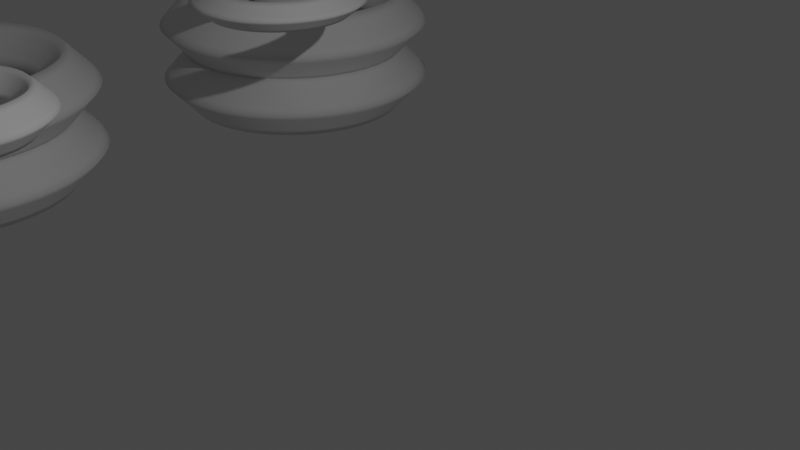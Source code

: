 # Source: Wheel_September25th2023.blend  (saved by Blender 3.6.11; exported with 4.5.12 LTS)
import bpy
from mathutils import Matrix  # noqa: F401  (used for matrix-valued properties, if any)

bpy.ops.wm.read_factory_settings(use_empty=True)
scene = bpy.context.scene
scene.name = 'Scene'

# ---- collections
col_collection = bpy.data.collections.new('Collection'); scene.collection.children.link(col_collection)

# ---- world
world_world = bpy.data.worlds.new('World'); scene.world = world_world
world_world.use_nodes = True; world_world.node_tree.nodes.clear()
_N = world_world.node_tree.nodes; _L = world_world.node_tree.links
n0 = _N.new('ShaderNodeOutputWorld'); n0.name = 'World Output'; n0.location = (300, 300)
n1 = _N.new('ShaderNodeBackground'); n1.name = 'Background'; n1.location = (10, 300)
n1.inputs[0].default_value = (0.05088, 0.05088, 0.05088, 1.0)
_L.new(n1.outputs[0], n0.inputs[0])
n0.is_active_output = True
world_world.color = (0.05088, 0.05088, 0.05088)
world_world.use_sun_shadow = False
world_world.sun_shadow_jitter_overblur = 0.0

# ---- cameras
cam_camera = bpy.data.cameras.new('Camera')
cam_camera.clip_end = 100.0
cam_camera.ortho_scale = 7.314

# ---- lights
light_light = bpy.data.lights.new('Light', 'POINT')
light_light.transmission_factor = 0.0
light_light.energy = 1000.0
light_light.shadow_soft_size = 0.1
light_light.shadow_maximum_resolution = 0.006
light_light.use_absolute_resolution = True

# ---- meshes
me_circle = bpy.data.meshes.new('Circle')
me_circle.from_pydata([(0.0, 1.0, 0.0), (-0.1951, 0.9808, 0.0), (-0.3827, 0.9239, 0.0), (-0.5556, 0.8315, 0.0), (-0.7071, 0.7071, 0.0), (-0.8315, 0.5556, 0.0), (-0.9239, 0.3827, 0.0), (-0.9808, 0.1951, 0.0), (-1.0, 0.0, 0.0), (-0.9808, -0.1951, 0.0), (-0.9239, -0.3827, 0.0), (-0.8315, -0.5556, 0.0), (-0.7071, -0.7071, 0.0), (-0.5556, -0.8315, 0.0), (-0.3827, -0.9239, 0.0), (-0.1951, -0.9808, 0.0), (0.0, -1.0, 0.0), (0.1951, -0.9808, 0.0), (0.3827, -0.9239, 0.0), (0.5556, -0.8315, 0.0), (0.7071, -0.7071, 0.0), (0.8315, -0.5556, 0.0), (0.9239, -0.3827, 0.0), (0.9808, -0.1951, 0.0), (1.0, 0.0, 0.0), (0.9808, 0.1951, 0.0), (0.9239, 0.3827, 0.0), (0.8315, 0.5556, 0.0), (0.7071, 0.7071, 0.0), (0.5556, 0.8315, 0.0), (0.3827, 0.9239, 0.0), (0.1951, 0.9808, 0.0), (3.505e-08, 3.954, 0.0), (-0.7714, 3.878, 0.0), (-1.513, 3.653, 0.0), (-2.197, 3.288, 0.0), (-2.796, 2.796, 0.0), (-3.288, 2.197, 0.0), (-3.653, 1.513, 0.0), (-3.878, 0.7714, 0.0), (-3.954, -4.328e-08, 0.0), (-3.878, -0.7714, 0.0), (-3.653, -1.513, 0.0), (-3.288, -2.197, 0.0), (-2.796, -2.796, 0.0), (-2.197, -3.288, 0.0), (-1.513, -3.653, 0.0), (-0.7714, -3.878, 0.0), (3.505e-08, -3.954, 0.0), (0.7714, -3.878, 0.0), (1.513, -3.653, 0.0), (2.197, -3.288, 0.0), (2.796, -2.796, 0.0), (3.288, -2.197, 0.0), (3.653, -1.513, 0.0), (3.878, -0.7714, 0.0), (3.954, -4.328e-08, 0.0), (3.878, 0.7714, 0.0), (3.653, 1.513, 0.0), (3.288, 2.197, 0.0), (2.796, 2.796, 0.0), (2.197, 3.288, 0.0), (1.513, 3.653, 0.0), (0.7714, 3.878, 0.0)], [], [(5, 4, 36, 37), (0, 31, 63, 32), (19, 18, 50, 51), (6, 5, 37, 38), (20, 19, 51, 52), (7, 6, 38, 39), (21, 20, 52, 53), (8, 7, 39, 40), (22, 21, 53, 54), (9, 8, 40, 41), (23, 22, 54, 55), (10, 9, 41, 42), (24, 23, 55, 56), (11, 10, 42, 43), (25, 24, 56, 57), (12, 11, 43, 44), (26, 25, 57, 58), (13, 12, 44, 45), (27, 26, 58, 59), (14, 13, 45, 46), (1, 0, 32, 33), (28, 27, 59, 60), (15, 14, 46, 47), (2, 1, 33, 34), (29, 28, 60, 61), (16, 15, 47, 48), (3, 2, 34, 35), (30, 29, 61, 62), (17, 16, 48, 49), (4, 3, 35, 36), (31, 30, 62, 63), (18, 17, 49, 50)])
_uv = me_circle.uv_layers.new(name='UVMap')
_uv.uv.foreach_set('vector', [0.0, 0.0, 0.0, 0.0, 0.0, 0.0, 0.0, 0.0, 0.0, 0.0, 0.0, 0.0, 0.0, 0.0, 0.0, 0.0, 0.0, 0.0, 0.0, 0.0, 0.0, 0.0, 0.0, 0.0, 0.0, 0.0, 0.0, 0.0, 0.0, 0.0, 0.0, 0.0, 0.0, 0.0, 0.0, 0.0, 0.0, 0.0, 0.0, 0.0, 0.0, 0.0, 0.0, 0.0, 0.0, 0.0, 0.0, 0.0, 0.0, 0.0, 0.0, 0.0, 0.0, 0.0, 0.0, 0.0, 0.0, 0.0, 0.0, 0.0, 0.0, 0.0, 0.0, 0.0, 0.0, 0.0, 0.0, 0.0, 0.0, 0.0, 0.0, 0.0, 0.0, 0.0, 0.0, 0.0, 0.0, 0.0, 0.0, 0.0, 0.0, 0.0, 0.0, 0.0, 0.0, 0.0, 0.0, 0.0, 0.0, 0.0, 0.0, 0.0, 0.0, 0.0, 0.0, 0.0, 0.0, 0.0, 0.0, 0.0, 0.0, 0.0, 0.0, 0.0, 0.0, 0.0, 0.0, 0.0, 0.0, 0.0, 0.0, 0.0, 0.0, 0.0, 0.0, 0.0, 0.0, 0.0, 0.0, 0.0, 0.0, 0.0, 0.0, 0.0, 0.0, 0.0, 0.0, 0.0, 0.0, 0.0, 0.0, 0.0, 0.0, 0.0, 0.0, 0.0, 0.0, 0.0, 0.0, 0.0, 0.0, 0.0, 0.0, 0.0, 0.0, 0.0, 0.0, 0.0, 0.0, 0.0, 0.0, 0.0, 0.0, 0.0, 0.0, 0.0, 0.0, 0.0, 0.0, 0.0, 0.0, 0.0, 0.0, 0.0, 0.0, 0.0, 0.0, 0.0, 0.0, 0.0, 0.0, 0.0, 0.0, 0.0, 0.0, 0.0, 0.0, 0.0, 0.0, 0.0, 0.0, 0.0, 0.0, 0.0, 0.0, 0.0, 0.0, 0.0, 0.0, 0.0, 0.0, 0.0, 0.0, 0.0, 0.0, 0.0, 0.0, 0.0, 0.0, 0.0, 0.0, 0.0, 0.0, 0.0, 0.0, 0.0, 0.0, 0.0, 0.0, 0.0, 0.0, 0.0, 0.0, 0.0, 0.0, 0.0, 0.0, 0.0, 0.0, 0.0, 0.0, 0.0, 0.0, 0.0, 0.0, 0.0, 0.0, 0.0, 0.0, 0.0, 0.0, 0.0, 0.0, 0.0, 0.0, 0.0, 0.0, 0.0, 0.0, 0.0, 0.0, 0.0, 0.0, 0.0, 0.0, 0.0, 0.0, 0.0, 0.0, 0.0, 0.0, 0.0, 0.0, 0.0, 0.0, 0.0])
me_circle.update()

# ---- curves / text
cu_beziercircle = bpy.data.curves.new('BezierCircle', 'CURVE')
cu_beziercircle.dimensions = '3D'
_sp = cu_beziercircle.splines.new('BEZIER'); _sp.bezier_points.add(3)
_sp.bezier_points.foreach_set('co', [-1.0, 0.0, 0.0, 0.0, 1.0, 0.0, 1.0, 0.0, 0.0, 0.0, -1.0, 0.0])
_sp.bezier_points.foreach_set('handle_left', [-1.0, -0.5521, 0.0, -0.5521, 1.0, 0.0, 1.0, 0.5521, 0.0, 0.5521, -1.0, 0.0])
_sp.bezier_points.foreach_set('handle_right', [-1.0, 0.5521, 0.0, 0.5521, 1.0, 0.0, 1.0, -0.5521, 0.0, -0.5521, -1.0, 0.0])
for _p, _l, _r in zip(_sp.bezier_points, ['AUTO', 'AUTO', 'AUTO', 'AUTO'], ['AUTO', 'AUTO', 'AUTO', 'AUTO']): _p.handle_left_type = _l; _p.handle_right_type = _r
_sp.order_u = 0
_sp.order_v = 0
_sp.use_cyclic_u = True
_sp = cu_beziercircle.splines.new('BEZIER'); _sp.bezier_points.add(3)
_sp.bezier_points.foreach_set('co', [-3.898, 0.0, 0.0, 0.0, 3.898, 0.0, 3.898, 0.0, 0.0, 0.0, -3.898, 0.0])
_sp.bezier_points.foreach_set('handle_left', [-3.898, -2.152, 0.0, -2.152, 3.898, 0.0, 3.898, 2.152, 0.0, 2.152, -3.898, 0.0])
_sp.bezier_points.foreach_set('handle_right', [-3.898, 2.152, 0.0, 2.152, 3.898, 0.0, 3.898, -2.152, 0.0, -2.152, -3.898, 0.0])
for _p, _l, _r in zip(_sp.bezier_points, ['ALIGNED', 'ALIGNED', 'ALIGNED', 'ALIGNED'], ['ALIGNED', 'ALIGNED', 'ALIGNED', 'ALIGNED']): _p.handle_left_type = _l; _p.handle_right_type = _r
_sp.order_u = 0
_sp.order_v = 0
_sp.use_cyclic_u = True
_sp = cu_beziercircle.splines.new('BEZIER'); _sp.bezier_points.add(3)
_sp.bezier_points.foreach_set('co', [-1.0, 0.0, 1.846, 0.0, 1.0, 1.846, 1.0, 0.0, 1.846, 0.0, -1.0, 1.846])
_sp.bezier_points.foreach_set('handle_left', [-1.0, -0.5521, 1.846, -0.5521, 1.0, 1.846, 1.0, 0.5521, 1.846, 0.5521, -1.0, 1.846])
_sp.bezier_points.foreach_set('handle_right', [-1.0, 0.5521, 1.846, 0.5521, 1.0, 1.846, 1.0, -0.5521, 1.846, -0.5521, -1.0, 1.846])
for _p, _l, _r in zip(_sp.bezier_points, ['AUTO', 'AUTO', 'AUTO', 'AUTO'], ['AUTO', 'AUTO', 'AUTO', 'AUTO']): _p.handle_left_type = _l; _p.handle_right_type = _r
_sp.order_u = 0
_sp.order_v = 0
_sp.use_cyclic_u = True
_sp = cu_beziercircle.splines.new('BEZIER'); _sp.bezier_points.add(3)
_sp.bezier_points.foreach_set('co', [-3.898, 0.0, 1.846, 0.0, 3.898, 1.846, 3.898, 0.0, 1.846, 0.0, -3.898, 1.846])
_sp.bezier_points.foreach_set('handle_left', [-3.898, -2.152, 1.846, -2.152, 3.898, 1.846, 3.898, 2.152, 1.846, 2.152, -3.898, 1.846])
_sp.bezier_points.foreach_set('handle_right', [-3.898, 2.152, 1.846, 2.152, 3.898, 1.846, 3.898, -2.152, 1.846, -2.152, -3.898, 1.846])
for _p, _l, _r in zip(_sp.bezier_points, ['ALIGNED', 'ALIGNED', 'ALIGNED', 'ALIGNED'], ['ALIGNED', 'ALIGNED', 'ALIGNED', 'ALIGNED']): _p.handle_left_type = _l; _p.handle_right_type = _r
_sp.order_u = 0
_sp.order_v = 0
_sp.use_cyclic_u = True
cu_beziercircle.use_path = True
cu_beziercircle.bevel_mode = 'PROFILE'
cu_beziercircle.bevel_profile.use_clip = True
cu_beziercircle.bevel_depth = 1.01
cu_beziercircle.fill_mode = 'FULL'
cu_beziercircle_001 = bpy.data.curves.new('BezierCircle.001', 'CURVE')
cu_beziercircle_001.dimensions = '3D'
_sp = cu_beziercircle_001.splines.new('BEZIER'); _sp.bezier_points.add(3)
_sp.bezier_points.foreach_set('co', [-1.0, 0.0, 0.0, 0.0, 1.0, 0.0, 1.0, 0.0, 0.0, 0.0, -1.0, 0.0])
_sp.bezier_points.foreach_set('handle_left', [-1.0, -0.5521, 0.0, -0.5521, 1.0, 0.0, 1.0, 0.5521, 0.0, 0.5521, -1.0, 0.0])
_sp.bezier_points.foreach_set('handle_right', [-1.0, 0.5521, 0.0, 0.5521, 1.0, 0.0, 1.0, -0.5521, 0.0, -0.5521, -1.0, 0.0])
for _p, _l, _r in zip(_sp.bezier_points, ['AUTO', 'AUTO', 'AUTO', 'AUTO'], ['AUTO', 'AUTO', 'AUTO', 'AUTO']): _p.handle_left_type = _l; _p.handle_right_type = _r
_sp.order_u = 0
_sp.order_v = 0
_sp.use_cyclic_u = True
_sp = cu_beziercircle_001.splines.new('BEZIER'); _sp.bezier_points.add(3)
_sp.bezier_points.foreach_set('co', [-3.898, 0.0, 0.0, 0.0, 3.898, 0.0, 3.898, 0.0, 0.0, 0.0, -3.898, 0.0])
_sp.bezier_points.foreach_set('handle_left', [-3.898, -2.152, 0.0, -2.152, 3.898, 0.0, 3.898, 2.152, 0.0, 2.152, -3.898, 0.0])
_sp.bezier_points.foreach_set('handle_right', [-3.898, 2.152, 0.0, 2.152, 3.898, 0.0, 3.898, -2.152, 0.0, -2.152, -3.898, 0.0])
for _p, _l, _r in zip(_sp.bezier_points, ['ALIGNED', 'ALIGNED', 'ALIGNED', 'ALIGNED'], ['ALIGNED', 'ALIGNED', 'ALIGNED', 'ALIGNED']): _p.handle_left_type = _l; _p.handle_right_type = _r
_sp.order_u = 0
_sp.order_v = 0
_sp.use_cyclic_u = True
_sp = cu_beziercircle_001.splines.new('BEZIER'); _sp.bezier_points.add(3)
_sp.bezier_points.foreach_set('co', [-1.0, 0.0, 1.846, 0.0, 1.0, 1.846, 1.0, 0.0, 1.846, 0.0, -1.0, 1.846])
_sp.bezier_points.foreach_set('handle_left', [-1.0, -0.5521, 1.846, -0.5521, 1.0, 1.846, 1.0, 0.5521, 1.846, 0.5521, -1.0, 1.846])
_sp.bezier_points.foreach_set('handle_right', [-1.0, 0.5521, 1.846, 0.5521, 1.0, 1.846, 1.0, -0.5521, 1.846, -0.5521, -1.0, 1.846])
for _p, _l, _r in zip(_sp.bezier_points, ['AUTO', 'AUTO', 'AUTO', 'AUTO'], ['AUTO', 'AUTO', 'AUTO', 'AUTO']): _p.handle_left_type = _l; _p.handle_right_type = _r
_sp.order_u = 0
_sp.order_v = 0
_sp.use_cyclic_u = True
_sp = cu_beziercircle_001.splines.new('BEZIER'); _sp.bezier_points.add(3)
_sp.bezier_points.foreach_set('co', [-3.898, 0.0, 1.846, 0.0, 3.898, 1.846, 3.898, 0.0, 1.846, 0.0, -3.898, 1.846])
_sp.bezier_points.foreach_set('handle_left', [-3.898, -2.152, 1.846, -2.152, 3.898, 1.846, 3.898, 2.152, 1.846, 2.152, -3.898, 1.846])
_sp.bezier_points.foreach_set('handle_right', [-3.898, 2.152, 1.846, 2.152, 3.898, 1.846, 3.898, -2.152, 1.846, -2.152, -3.898, 1.846])
for _p, _l, _r in zip(_sp.bezier_points, ['ALIGNED', 'ALIGNED', 'ALIGNED', 'ALIGNED'], ['ALIGNED', 'ALIGNED', 'ALIGNED', 'ALIGNED']): _p.handle_left_type = _l; _p.handle_right_type = _r
_sp.order_u = 0
_sp.order_v = 0
_sp.use_cyclic_u = True
cu_beziercircle_001.use_path = True
cu_beziercircle_001.bevel_mode = 'PROFILE'
cu_beziercircle_001.bevel_profile.use_clip = True
cu_beziercircle_001.bevel_depth = 1.01
cu_beziercircle_001.fill_mode = 'FULL'
cu_beziercircle_002 = bpy.data.curves.new('BezierCircle.002', 'CURVE')
cu_beziercircle_002.dimensions = '3D'
_sp = cu_beziercircle_002.splines.new('BEZIER'); _sp.bezier_points.add(3)
_sp.bezier_points.foreach_set('co', [-1.0, 0.0, 0.0, 0.0, 1.0, 0.0, 1.0, 0.0, 0.0, 0.0, -1.0, 0.0])
_sp.bezier_points.foreach_set('handle_left', [-1.0, -0.5521, 0.0, -0.5521, 1.0, 0.0, 1.0, 0.5521, 0.0, 0.5521, -1.0, 0.0])
_sp.bezier_points.foreach_set('handle_right', [-1.0, 0.5521, 0.0, 0.5521, 1.0, 0.0, 1.0, -0.5521, 0.0, -0.5521, -1.0, 0.0])
for _p, _l, _r in zip(_sp.bezier_points, ['AUTO', 'AUTO', 'AUTO', 'AUTO'], ['AUTO', 'AUTO', 'AUTO', 'AUTO']): _p.handle_left_type = _l; _p.handle_right_type = _r
_sp.order_u = 0
_sp.order_v = 0
_sp.use_cyclic_u = True
cu_beziercircle_002.use_path = True
cu_beziercircle_002.bevel_mode = 'PROFILE'
cu_beziercircle_002.bevel_profile.use_clip = True
cu_beziercircle_002.bevel_depth = 0.32
cu_beziercircle_002.fill_mode = 'FULL'
cu_beziercircle_003 = bpy.data.curves.new('BezierCircle.003', 'CURVE')
cu_beziercircle_003.dimensions = '3D'
_sp = cu_beziercircle_003.splines.new('BEZIER'); _sp.bezier_points.add(3)
_sp.bezier_points.foreach_set('co', [-1.0, 0.0, 0.0, 0.0, 1.0, 0.0, 1.0, 0.0, 0.0, 0.0, -1.0, 0.0])
_sp.bezier_points.foreach_set('handle_left', [-1.0, -0.5521, 0.0, -0.5521, 1.0, 0.0, 1.0, 0.5521, 0.0, 0.5521, -1.0, 0.0])
_sp.bezier_points.foreach_set('handle_right', [-1.0, 0.5521, 0.0, 0.5521, 1.0, 0.0, 1.0, -0.5521, 0.0, -0.5521, -1.0, 0.0])
for _p, _l, _r in zip(_sp.bezier_points, ['AUTO', 'AUTO', 'AUTO', 'AUTO'], ['AUTO', 'AUTO', 'AUTO', 'AUTO']): _p.handle_left_type = _l; _p.handle_right_type = _r
_sp.order_u = 0
_sp.order_v = 0
_sp.use_cyclic_u = True
cu_beziercircle_003.use_path = True
cu_beziercircle_003.bevel_mode = 'PROFILE'
cu_beziercircle_003.bevel_profile.use_clip = True
cu_beziercircle_003.bevel_depth = 0.25
cu_beziercircle_003.fill_mode = 'FULL'
cu_surftorus = bpy.data.curves.new('SurfTorus', 'CURVE')
cu_surftorus.dimensions = '3D'
_sp = cu_surftorus.splines.new('NURBS'); _sp.points.add(15)
_sp.points.foreach_set('co', [-0.6582, 1.683e-10, -0.1749, 1.0, -5.093e-09, 5.072e-09, -0.5658, 1.0, -0.6582, -0.6582, -0.1749, 0.7071, -2.471e-08, 1.683e-10, -0.5658, 0.7071, -5.093e-09, -0.6582, -0.1749, 1.0, -1.49e-08, 1.683e-10, -0.5658, 1.0, 0.6582, -0.6582, -0.1749, 0.7071, -5.093e-09, 1.683e-10, -0.5658, 0.7071, 0.6582, 1.683e-10, -0.1749, 1.0, -5.093e-09, 5.072e-09, -0.5658, 1.0, 0.6582, 0.6582, -0.1749, 0.7071, -5.093e-09, 1.683e-10, -0.5658, 0.7071, -5.093e-09, 0.6582, -0.1749, 1.0, -1.49e-08, 1.683e-10, -0.5658, 1.0, -0.6582, 0.6582, -0.1749, 0.7071, -5.093e-09, 1.683e-10, -0.5658, 0.7071])
_sp.order_u = 2
_sp.order_v = 3
_sp.resolution_u = 1
_sp.resolution_v = 1
_sp.use_cyclic_v = True
_sp.use_endpoint_u = True
_sp.use_endpoint_v = True
_sp.use_bezier_u = True
_sp.use_bezier_v = True
cu_surftorus.resolution_u = 1
cu_surftorus.resolution_v = 1
cu_surftorus.fill_mode = 'FULL'
cu_circle_001 = bpy.data.curves.new('Circle.001', 'CURVE')
cu_circle_001.dimensions = '3D'
_sp = cu_circle_001.splines.new('POLY'); _sp.points.add(31)
_sp.points.foreach_set('co', [3.505e-08, 3.954, 0.0, 0.0, 0.7714, 3.878, 0.0, 0.0, 1.513, 3.653, 0.0, 0.0, 2.197, 3.288, 0.0, 0.0, 2.796, 2.796, 0.0, 0.0, 3.288, 2.197, 0.0, 0.0, 3.653, 1.513, 0.0, 0.0, 3.878, 0.7714, 0.0, 0.0, 3.954, -4.328e-08, 0.0, 0.0, 3.878, -0.7714, 0.0, 0.0, 3.653, -1.513, 0.0, 0.0, 3.288, -2.197, 0.0, 0.0, 2.796, -2.796, 0.0, 0.0, 2.197, -3.288, 0.0, 0.0, 1.513, -3.653, 0.0, 0.0, 0.7714, -3.878, 0.0, 0.0, 3.505e-08, -3.954, 0.0, 0.0, -0.7714, -3.878, 0.0, 0.0, -1.513, -3.653, 0.0, 0.0, -2.197, -3.288, 0.0, 0.0, -2.796, -2.796, 0.0, 0.0, -3.288, -2.197, 0.0, 0.0, -3.653, -1.513, 0.0, 0.0, -3.878, -0.7714, 0.0, 0.0, -3.954, -4.328e-08, 0.0, 0.0, -3.878, 0.7714, 0.0, 0.0, -3.653, 1.513, 0.0, 0.0, -3.288, 2.197, 0.0, 0.0, -2.796, 2.796, 0.0, 0.0, -2.197, 3.288, 0.0, 0.0, -1.513, 3.653, 0.0, 0.0, -0.7714, 3.878, 0.0, 0.0])
_sp.order_v = 0
_sp.resolution_v = 0
_sp.use_cyclic_u = True
_sp.use_endpoint_u = True
_sp.use_smooth = False
_sp = cu_circle_001.splines.new('POLY'); _sp.points.add(31)
_sp.points.foreach_set('co', [0.0, 1.0, 0.0, 0.0, 0.1951, 0.9808, 0.0, 0.0, 0.3827, 0.9239, 0.0, 0.0, 0.5556, 0.8315, 0.0, 0.0, 0.7071, 0.7071, 0.0, 0.0, 0.8315, 0.5556, 0.0, 0.0, 0.9239, 0.3827, 0.0, 0.0, 0.9808, 0.1951, 0.0, 0.0, 1.0, 0.0, 0.0, 0.0, 0.9808, -0.1951, 0.0, 0.0, 0.9239, -0.3827, 0.0, 0.0, 0.8315, -0.5556, 0.0, 0.0, 0.7071, -0.7071, 0.0, 0.0, 0.5556, -0.8315, 0.0, 0.0, 0.3827, -0.9239, 0.0, 0.0, 0.1951, -0.9808, 0.0, 0.0, 0.0, -1.0, 0.0, 0.0, -0.1951, -0.9808, 0.0, 0.0, -0.3827, -0.9239, 0.0, 0.0, -0.5556, -0.8315, 0.0, 0.0, -0.7071, -0.7071, 0.0, 0.0, -0.8315, -0.5556, 0.0, 0.0, -0.9239, -0.3827, 0.0, 0.0, -0.9808, -0.1951, 0.0, 0.0, -1.0, 0.0, 0.0, 0.0, -0.9808, 0.1951, 0.0, 0.0, -0.9239, 0.3827, 0.0, 0.0, -0.8315, 0.5556, 0.0, 0.0, -0.7071, 0.7071, 0.0, 0.0, -0.5556, 0.8315, 0.0, 0.0, -0.3827, 0.9239, 0.0, 0.0, -0.1951, 0.9808, 0.0, 0.0])
_sp.order_v = 0
_sp.resolution_v = 0
_sp.use_cyclic_u = True
_sp.use_endpoint_u = True
_sp.use_smooth = False
cu_circle_001.bevel_depth = 1.56
cu_circle_001.fill_mode = 'FULL'
cu_circle_002 = bpy.data.curves.new('Circle.002', 'CURVE')
cu_circle_002.dimensions = '3D'
_sp = cu_circle_002.splines.new('POLY'); _sp.points.add(31)
_sp.points.foreach_set('co', [3.505e-08, 3.954, 0.0, 0.0, 0.7714, 3.878, 0.0, 0.0, 1.513, 3.653, 0.0, 0.0, 2.197, 3.288, 0.0, 0.0, 2.796, 2.796, 0.0, 0.0, 3.288, 2.197, 0.0, 0.0, 3.653, 1.513, 0.0, 0.0, 3.878, 0.7714, 0.0, 0.0, 3.954, -4.328e-08, 0.0, 0.0, 3.878, -0.7714, 0.0, 0.0, 3.653, -1.513, 0.0, 0.0, 3.288, -2.197, 0.0, 0.0, 2.796, -2.796, 0.0, 0.0, 2.197, -3.288, 0.0, 0.0, 1.513, -3.653, 0.0, 0.0, 0.7714, -3.878, 0.0, 0.0, 3.505e-08, -3.954, 0.0, 0.0, -0.7714, -3.878, 0.0, 0.0, -1.513, -3.653, 0.0, 0.0, -2.197, -3.288, 0.0, 0.0, -2.796, -2.796, 0.0, 0.0, -3.288, -2.197, 0.0, 0.0, -3.653, -1.513, 0.0, 0.0, -3.878, -0.7714, 0.0, 0.0, -3.954, -4.328e-08, 0.0, 0.0, -3.878, 0.7714, 0.0, 0.0, -3.653, 1.513, 0.0, 0.0, -3.288, 2.197, 0.0, 0.0, -2.796, 2.796, 0.0, 0.0, -2.197, 3.288, 0.0, 0.0, -1.513, 3.653, 0.0, 0.0, -0.7714, 3.878, 0.0, 0.0])
_sp.order_v = 0
_sp.resolution_v = 0
_sp.use_cyclic_u = True
_sp.use_endpoint_u = True
_sp.use_smooth = False
_sp = cu_circle_002.splines.new('POLY'); _sp.points.add(31)
_sp.points.foreach_set('co', [0.0, 1.0, 0.0, 0.0, 0.1951, 0.9808, 0.0, 0.0, 0.3827, 0.9239, 0.0, 0.0, 0.5556, 0.8315, 0.0, 0.0, 0.7071, 0.7071, 0.0, 0.0, 0.8315, 0.5556, 0.0, 0.0, 0.9239, 0.3827, 0.0, 0.0, 0.9808, 0.1951, 0.0, 0.0, 1.0, 0.0, 0.0, 0.0, 0.9808, -0.1951, 0.0, 0.0, 0.9239, -0.3827, 0.0, 0.0, 0.8315, -0.5556, 0.0, 0.0, 0.7071, -0.7071, 0.0, 0.0, 0.5556, -0.8315, 0.0, 0.0, 0.3827, -0.9239, 0.0, 0.0, 0.1951, -0.9808, 0.0, 0.0, 0.0, -1.0, 0.0, 0.0, -0.1951, -0.9808, 0.0, 0.0, -0.3827, -0.9239, 0.0, 0.0, -0.5556, -0.8315, 0.0, 0.0, -0.7071, -0.7071, 0.0, 0.0, -0.8315, -0.5556, 0.0, 0.0, -0.9239, -0.3827, 0.0, 0.0, -0.9808, -0.1951, 0.0, 0.0, -1.0, 0.0, 0.0, 0.0, -0.9808, 0.1951, 0.0, 0.0, -0.9239, 0.3827, 0.0, 0.0, -0.8315, 0.5556, 0.0, 0.0, -0.7071, 0.7071, 0.0, 0.0, -0.5556, 0.8315, 0.0, 0.0, -0.3827, 0.9239, 0.0, 0.0, -0.1951, 0.9808, 0.0, 0.0])
_sp.order_v = 0
_sp.resolution_v = 0
_sp.use_cyclic_u = True
_sp.use_endpoint_u = True
_sp.use_smooth = False
cu_circle_002.bevel_mode = 'PROFILE'
cu_circle_002.bevel_profile.use_clip = True
cu_circle_002.bevel_depth = 1.56
cu_circle_002.fill_mode = 'FULL'
cu_circle_003 = bpy.data.curves.new('Circle.003', 'CURVE')
cu_circle_003.dimensions = '3D'
_sp = cu_circle_003.splines.new('POLY'); _sp.points.add(31)
_sp.points.foreach_set('co', [3.505e-08, 3.954, 0.0, 0.0, 0.7714, 3.878, 0.0, 0.0, 1.513, 3.653, 0.0, 0.0, 2.197, 3.288, 0.0, 0.0, 2.796, 2.796, 0.0, 0.0, 3.288, 2.197, 0.0, 0.0, 3.653, 1.513, 0.0, 0.0, 3.878, 0.7714, 0.0, 0.0, 3.954, -4.328e-08, 0.0, 0.0, 3.878, -0.7714, 0.0, 0.0, 3.653, -1.513, 0.0, 0.0, 3.288, -2.197, 0.0, 0.0, 2.796, -2.796, 0.0, 0.0, 2.197, -3.288, 0.0, 0.0, 1.513, -3.653, 0.0, 0.0, 0.7714, -3.878, 0.0, 0.0, 3.505e-08, -3.954, 0.0, 0.0, -0.7714, -3.878, 0.0, 0.0, -1.513, -3.653, 0.0, 0.0, -2.197, -3.288, 0.0, 0.0, -2.796, -2.796, 0.0, 0.0, -3.288, -2.197, 0.0, 0.0, -3.653, -1.513, 0.0, 0.0, -3.878, -0.7714, 0.0, 0.0, -3.954, -4.328e-08, 0.0, 0.0, -3.878, 0.7714, 0.0, 0.0, -3.653, 1.513, 0.0, 0.0, -3.288, 2.197, 0.0, 0.0, -2.796, 2.796, 0.0, 0.0, -2.197, 3.288, 0.0, 0.0, -1.513, 3.653, 0.0, 0.0, -0.7714, 3.878, 0.0, 0.0])
_sp.order_v = 0
_sp.resolution_v = 0
_sp.use_cyclic_u = True
_sp.use_endpoint_u = True
_sp.use_smooth = False
_sp = cu_circle_003.splines.new('POLY'); _sp.points.add(31)
_sp.points.foreach_set('co', [0.0, 1.0, 0.0, 0.0, 0.1951, 0.9808, 0.0, 0.0, 0.3827, 0.9239, 0.0, 0.0, 0.5556, 0.8315, 0.0, 0.0, 0.7071, 0.7071, 0.0, 0.0, 0.8315, 0.5556, 0.0, 0.0, 0.9239, 0.3827, 0.0, 0.0, 0.9808, 0.1951, 0.0, 0.0, 1.0, 0.0, 0.0, 0.0, 0.9808, -0.1951, 0.0, 0.0, 0.9239, -0.3827, 0.0, 0.0, 0.8315, -0.5556, 0.0, 0.0, 0.7071, -0.7071, 0.0, 0.0, 0.5556, -0.8315, 0.0, 0.0, 0.3827, -0.9239, 0.0, 0.0, 0.1951, -0.9808, 0.0, 0.0, 0.0, -1.0, 0.0, 0.0, -0.1951, -0.9808, 0.0, 0.0, -0.3827, -0.9239, 0.0, 0.0, -0.5556, -0.8315, 0.0, 0.0, -0.7071, -0.7071, 0.0, 0.0, -0.8315, -0.5556, 0.0, 0.0, -0.9239, -0.3827, 0.0, 0.0, -0.9808, -0.1951, 0.0, 0.0, -1.0, 0.0, 0.0, 0.0, -0.9808, 0.1951, 0.0, 0.0, -0.9239, 0.3827, 0.0, 0.0, -0.8315, 0.5556, 0.0, 0.0, -0.7071, 0.7071, 0.0, 0.0, -0.5556, 0.8315, 0.0, 0.0, -0.3827, 0.9239, 0.0, 0.0, -0.1951, 0.9808, 0.0, 0.0])
_sp.order_v = 0
_sp.resolution_v = 0
_sp.use_cyclic_u = True
_sp.use_endpoint_u = True
_sp.use_smooth = False
cu_circle_003.bevel_mode = 'PROFILE'
cu_circle_003.bevel_profile.use_clip = True
cu_circle_003.bevel_depth = 1.56
cu_circle_003.fill_mode = 'FULL'

# ---- objects
ob_light = bpy.data.objects.new('Light', light_light)
ob_camera = bpy.data.objects.new('Camera', cam_camera)
ob_circle = bpy.data.objects.new('Circle', me_circle)
ob_curvewheelone = bpy.data.objects.new('CurveWheelOne', cu_beziercircle)
ob_curvewheeltwo = bpy.data.objects.new('CurveWheelTwo', cu_beziercircle_001)
ob_curvewheelthree = bpy.data.objects.new('CurveWheelThree', cu_beziercircle_002)
ob_curvewheelfour = bpy.data.objects.new('CurveWheelFour', cu_beziercircle_003)
ob_curvehubcap = bpy.data.objects.new('CurveHubCap', cu_surftorus)
ob_curvewheel5basedonmeshconvert = bpy.data.objects.new('CurveWheel5BasedOnMeshConvert', cu_circle_001)
ob_curvewheel6basedonmeshconvert_001 = bpy.data.objects.new('CurveWheel6BasedOnMeshConvert.001', cu_circle_002)
ob_curvewheel7basedonmeshconvert_002 = bpy.data.objects.new('CurveWheel7BasedOnMeshConvert.002', cu_circle_003)

# ---- transforms, parenting, visibility, modifiers, constraints
ob_light.location = (4.076, 1.005, 5.904)
ob_light.rotation_euler = (0.6503, 0.05522, 1.866)
ob_light.lock_rotations_4d = False
ob_light.empty_display_type = 'ARROWS'
ob_light.color = (0.0, 0.0, 0.0, 0.0)
ob_light.lineart.crease_threshold = 0.0
ob_camera.location = (7.359, -6.926, 4.958)
ob_camera.rotation_euler = (1.109, 0.0, 0.8149)
ob_camera.lock_rotations_4d = False
ob_camera.empty_display_type = 'ARROWS'
ob_camera.color = (0.0, 0.0, 0.0, 0.0)
ob_camera.display_type = 'WIRE'
ob_camera.lineart.crease_threshold = 0.0
ob_circle.location = (10.31, 0.0, 0.0)
ob_curvewheelone.location = (-12.08, 0.0, -2.965)
ob_curvewheelone.scale = (0.5877, 0.5877, 0.6393)
ob_curvewheeltwo.location = (-11.45, 7.637, -2.965)
ob_curvewheeltwo.scale = (0.5877, 0.5877, 0.6393)
ob_curvewheelthree.location = (-6.016, -2.026, 0.0)
ob_curvewheelfour.location = (-7.623, 4.363, 0.0)
ob_curvewheelfour.scale = (1.22, 1.22, 1.0)
ob_curvehubcap.location = (-6.016, -2.026, 0.4255)
ob_curvehubcap.empty_image_offset = (0.0, 0.0)
ob_curvewheel5basedonmeshconvert.location = (-9.012, -7.321, -0.05213)
ob_curvewheel5basedonmeshconvert.scale = (0.4253, 0.4253, 0.3641)
ob_curvewheel6basedonmeshconvert_001.location = (-5.519, -12.24, -0.05213)
ob_curvewheel6basedonmeshconvert_001.scale = (0.4253, 0.4253, 0.3641)
ob_curvewheel7basedonmeshconvert_002.location = (-4.088, -7.58, -0.05213)
ob_curvewheel7basedonmeshconvert_002.scale = (0.4253, 0.4253, 0.3641)

# ---- collection membership
col_collection.objects.link(ob_light)
col_collection.objects.link(ob_camera)
col_collection.objects.link(ob_circle)
col_collection.objects.link(ob_curvewheelone)
col_collection.objects.link(ob_curvewheeltwo)
col_collection.objects.link(ob_curvewheelthree)
col_collection.objects.link(ob_curvewheelfour)
col_collection.objects.link(ob_curvehubcap)
col_collection.objects.link(ob_curvewheel5basedonmeshconvert)
col_collection.objects.link(ob_curvewheel6basedonmeshconvert_001)
col_collection.objects.link(ob_curvewheel7basedonmeshconvert_002)

# ---- scene / render settings (as saved in the file)
scene.camera = ob_camera
scene.frame_start = 1; scene.frame_end = 250; scene.frame_set(1)
scene.render.engine = 'CYCLES'
scene.render.image_settings.file_format = 'FFMPEG'
scene.render.image_settings.color_mode = 'RGB'
scene.cycles.sampling_pattern = 'TABULATED_SOBOL'
scene.view_settings.view_transform = 'Filmic'
bpy.context.view_layer.update()
